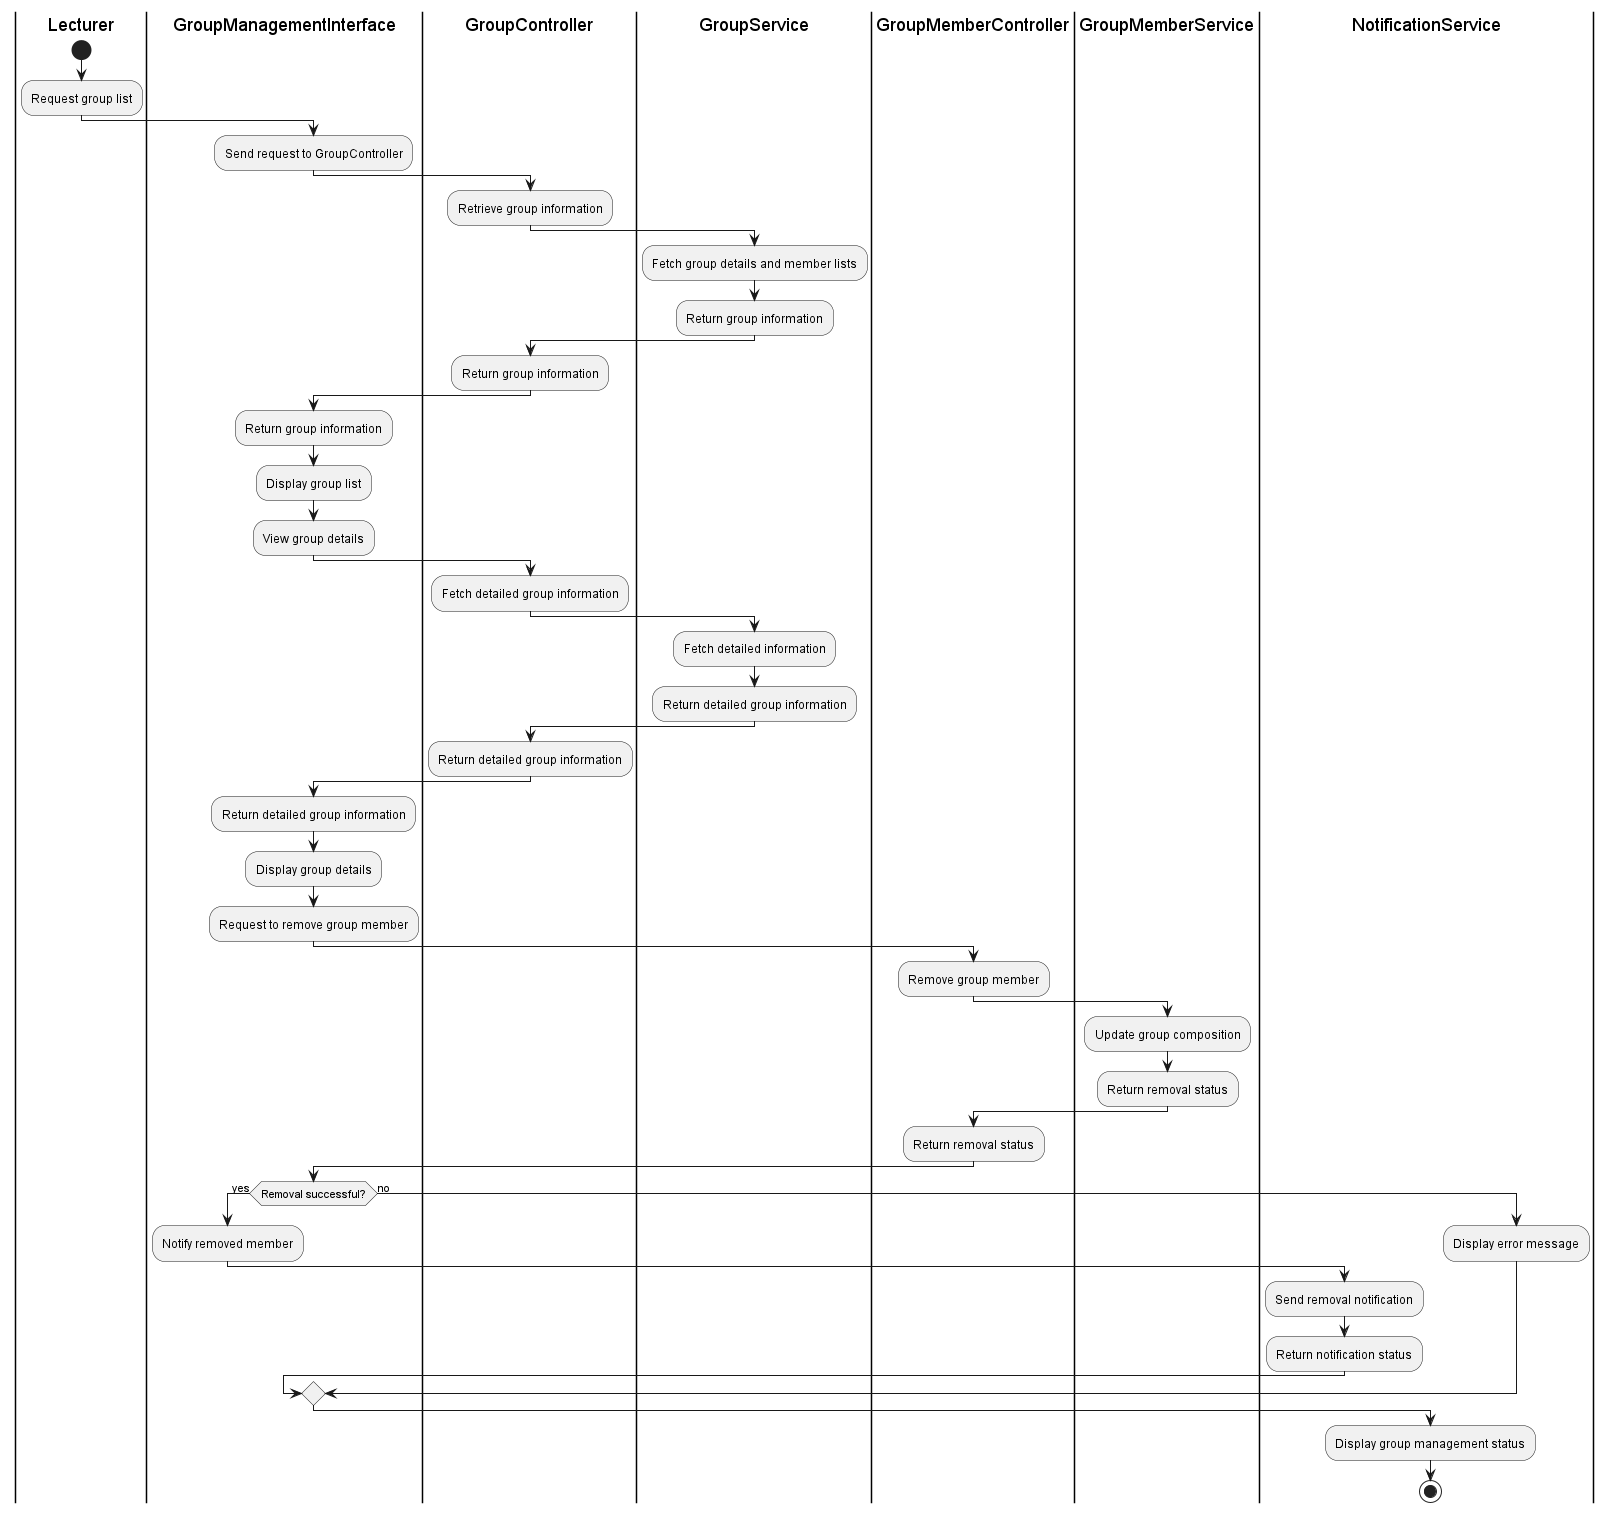

The diagram above was rendered by PlantUML. Its source (embedded in the PNG):
@startuml
|Lecturer|
start
:Request group list;

|GroupManagementInterface|
:Send request to GroupController;

|GroupController|
:Retrieve group information;

|GroupService|
:Fetch group details and member lists;

|GroupService|
:Return group information;

|GroupController|
:Return group information;

|GroupManagementInterface|
:Return group information;

:Display group list;
:View group details;

|GroupController|
:Fetch detailed group information;

|GroupService|
:Fetch detailed information;

|GroupService|
:Return detailed group information;

|GroupController|
:Return detailed group information;

|GroupManagementInterface|
:Return detailed group information;

:Display group details;
:Request to remove group member;

|GroupMemberController|
:Remove group member;

|GroupMemberService|
:Update group composition;

|GroupMemberService|
:Return removal status;

|GroupMemberController|
:Return removal status;

|GroupManagementInterface|
if (Removal successful?) then (yes)
    :Notify removed member;
    
    |NotificationService|
    :Send removal notification;
    :Return notification status;
else (no)
    :Display error message;
endif

:Display group management status;
stop
@enduml